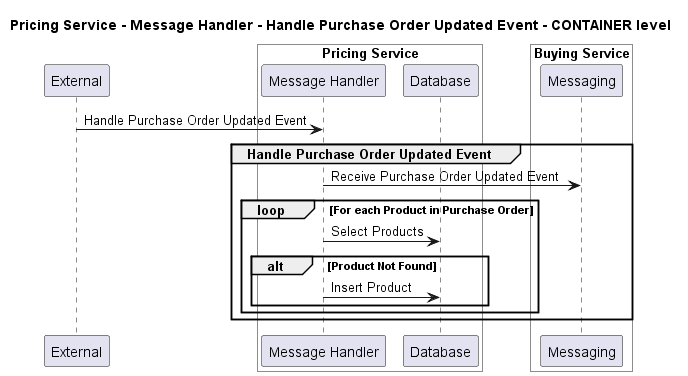

The diagram above was rendered by PlantUML. Its source (embedded in the PNG):
@startuml
!pragma layout smetana

title Pricing Service - Message Handler - Handle Purchase Order Updated Event - CONTAINER level

participant "External" as C4InterFlow.SoftwareSystems.ExternalSystem

box "Pricing Service" #White
    participant "Message Handler" as ECommercePlatform.SoftwareSystems.PricingService.Containers.MessageHandler
    participant "Database" as ECommercePlatform.SoftwareSystems.PricingService.Containers.Database
end box


box "Buying Service" #White
    participant "Messaging" as ECommercePlatform.SoftwareSystems.BuyingService.Containers.Messaging
end box


C4InterFlow.SoftwareSystems.ExternalSystem -> ECommercePlatform.SoftwareSystems.PricingService.Containers.MessageHandler : Handle Purchase Order Updated Event
group Handle Purchase Order Updated Event
ECommercePlatform.SoftwareSystems.PricingService.Containers.MessageHandler -> ECommercePlatform.SoftwareSystems.BuyingService.Containers.Messaging : Receive Purchase Order Updated Event
loop For each Product in Purchase Order
ECommercePlatform.SoftwareSystems.PricingService.Containers.MessageHandler -> ECommercePlatform.SoftwareSystems.PricingService.Containers.Database : Select Products
alt Product Not Found
ECommercePlatform.SoftwareSystems.PricingService.Containers.MessageHandler -> ECommercePlatform.SoftwareSystems.PricingService.Containers.Database : Insert Product
end
end
end


@enduml